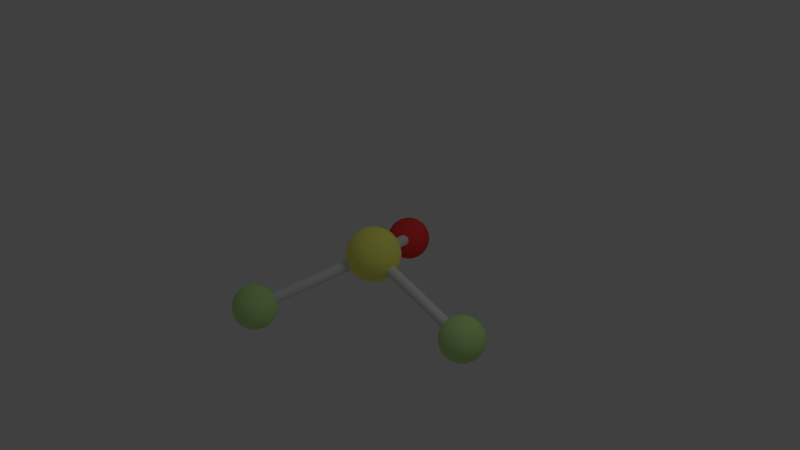# Source: SOCl2.blend  (saved by Blender 2.67.0; exported with 4.5.12 LTS)
import bpy
from mathutils import Matrix  # noqa: F401  (used for matrix-valued properties, if any)

bpy.ops.wm.read_factory_settings(use_empty=True)
scene = bpy.context.scene
scene.name = 'Scene'

# ---- collections
col_collection_1 = bpy.data.collections.new('Collection 1'); scene.collection.children.link(col_collection_1)

# ---- materials (node trees are filled in below, after node groups)
mat_planos = bpy.data.materials.new('planos')
mat_planos.alpha_threshold = 0.0
mat_planos.use_transparent_shadow = False
mat_planos.diffuse_color = (0.8, 0.8, 0.05, 1.0)
mat_planos.roughness = 0.5
mat_planos.line_color = (0.0, 0.0, 0.0, 1.0)
mat_oxygen = bpy.data.materials.new('Oxygen')
mat_oxygen.alpha_threshold = 0.0
mat_oxygen.use_transparent_shadow = False
mat_oxygen.diffuse_color = (1.0, 0.05098, 0.05098, 1.0)
mat_oxygen.roughness = 0.5
mat_oxygen.line_color = (0.0, 0.0, 0.0, 1.0)
mat_bond = bpy.data.materials.new('Bond')
mat_bond.alpha_threshold = 0.0
mat_bond.use_transparent_shadow = False
mat_bond.roughness = 0.5
mat_bond.line_color = (0.0, 0.0, 0.0, 1.0)
mat_fluorine = bpy.data.materials.new('Fluorine')
mat_fluorine.alpha_threshold = 0.0
mat_fluorine.use_transparent_shadow = False
mat_fluorine.diffuse_color = (0.5647, 0.8784, 0.3137, 1.0)
mat_fluorine.roughness = 0.5
mat_fluorine.line_color = (0.0, 0.0, 0.0, 1.0)
mat_sulfur = bpy.data.materials.new('Sulfur')
mat_sulfur.alpha_threshold = 0.0
mat_sulfur.use_transparent_shadow = False
mat_sulfur.diffuse_color = (1.0, 1.0, 0.1882, 1.0)
mat_sulfur.roughness = 0.5
mat_sulfur.line_color = (0.0, 0.0, 0.0, 1.0)
mat_material = bpy.data.materials.new('Material')
mat_material.alpha_threshold = 0.0
mat_material.use_transparent_shadow = False
mat_material.roughness = 0.5
mat_material.line_color = (0.0, 0.0, 0.0, 1.0)

# ---- material node trees

# ---- world
world_world = bpy.data.worlds.new('World'); scene.world = world_world
world_world.color = (0.05088, 0.05088, 0.05088)
world_world.use_sun_shadow = False
world_world.sun_shadow_jitter_overblur = 0.0
world_world.cycles.sampling_method = 'MANUAL'
world_world.cycles.sample_map_resolution = 256

# ---- cameras
cam_camera = bpy.data.cameras.new('Camera')
cam_camera.clip_end = 100.0
cam_camera.lens = 35.0
cam_camera.sensor_width = 32.0
cam_camera.sensor_height = 18.0
cam_camera.ortho_scale = 7.314
cam_camera.dof.focus_distance = 0.0
cam_camera.dof.aperture_fstop = 128.0

# ---- lights
light_lamp = bpy.data.lights.new('Lamp', 'POINT')
light_lamp.transmission_factor = 0.0
light_lamp.cutoff_distance = 30.0
light_lamp.energy = 100.0
light_lamp.shadow_buffer_clip_start = 1.001
light_lamp.shadow_soft_size = 1.0
light_lamp.shadow_maximum_resolution = 0.006
light_lamp.use_absolute_resolution = True
light_lamp.cycles.use_multiple_importance_sampling = False

# ---- meshes
me_cube_001 = bpy.data.meshes.new('Cube.001')
me_cube_001.from_pydata([(-1.0, -1.0, -1.0), (-1.0, 1.0, -1.0), (1.0, 1.0, -1.0), (1.0, -1.0, -1.0), (-1.0, -1.0, 1.0), (-1.0, 1.0, 1.0), (1.0, 1.0, 1.0), (1.0, -1.0, 1.0)], [], [(4, 5, 1, 0), (5, 6, 2, 1), (6, 7, 3, 2), (7, 4, 0, 3), (0, 1, 2, 3), (7, 6, 5, 4)])
me_cube_001.materials.append(mat_planos)
me_cube_001.use_remesh_preserve_volume = False
me_cube_001.use_remesh_preserve_attributes = False
me_cube_001.use_mirror_vertex_groups = False
me_cube_001.update()
me_oxygen = bpy.data.meshes.new('Oxygen')
me_oxygen.from_pydata([(0.0, 0.0, -0.2), (0.1447, -0.1051, -0.08944), (-0.05528, -0.1701, -0.08944), (-0.1789, 0.0, -0.08944), (-0.05528, 0.1701, -0.08944), (0.1447, 0.1051, -0.08944), (0.05528, -0.1701, 0.08944), (-0.1447, -0.1051, 0.08944), (-0.1447, 0.1051, 0.08944), (0.05528, 0.1701, 0.08944), (0.1789, 0.0, 0.08944), (0.0, 0.0, 0.2), (0.08506, -0.0618, -0.1701), (-0.03249, -0.1, -0.1701), (0.05257, -0.1618, -0.1051), (0.08506, 0.0618, -0.1701), (0.1701, 0.0, -0.1051), (-0.1051, 0.0, -0.1701), (-0.1376, -0.1, -0.1051), (-0.03249, 0.1, -0.1701), (-0.1376, 0.1, -0.1051), (0.05257, 0.1618, -0.1051), (0.1902, 0.0618, 0.0), (0.1902, -0.0618, 0.0), (0.1176, -0.1618, 0.0), (0.0, -0.2, 0.0), (-0.1176, -0.1618, 0.0), (-0.1902, -0.0618, 0.0), (-0.1902, 0.0618, 0.0), (-0.1176, 0.1618, 0.0), (0.0, 0.2, 0.0), (0.1176, 0.1618, 0.0), (0.1376, -0.1, 0.1051), (-0.05257, -0.1618, 0.1051), (-0.1701, 0.0, 0.1051), (-0.05257, 0.1618, 0.1051), (0.1376, 0.1, 0.1051), (0.1051, 0.0, 0.1701), (0.03249, -0.1, 0.1701), (-0.08506, -0.0618, 0.1701), (-0.08506, 0.0618, 0.1701), (0.03249, 0.1, 0.1701), (0.1194, -0.08678, -0.1349), (0.04422, -0.03212, -0.1924), (-0.01689, -0.05198, -0.1924), (-0.04562, -0.1404, -0.1349), (0.1026, -0.1388, -0.1011), (-0.001405, -0.1725, -0.1011), (0.04422, 0.03212, -0.1924), (0.1194, 0.08678, -0.1349), (0.1637, -0.05465, -0.1011), (0.1637, 0.05465, -0.1011), (-0.05465, 0.0, -0.1924), (-0.1476, 0.0, -0.1349), (-0.1645, -0.05198, -0.1011), (-0.1003, -0.1404, -0.1011), (-0.01689, 0.05198, -0.1924), (-0.04562, 0.1404, -0.1349), (-0.1645, 0.05198, -0.1011), (-0.1003, 0.1404, -0.1011), (-0.001405, 0.1725, -0.1011), (0.1026, 0.1388, -0.1011), (0.1741, 0.08678, -0.04649), (0.1919, 0.03212, 0.04649), (0.1741, -0.08678, -0.04649), (0.1919, -0.03212, 0.04649), (0.1363, -0.1388, -0.04649), (0.08984, -0.1725, 0.04649), (0.02873, -0.1924, 0.04649), (-0.02873, -0.1924, -0.04649), (-0.1363, -0.1388, 0.04649), (-0.08984, -0.1725, -0.04649), (-0.1741, -0.08678, 0.04649), (-0.1919, -0.03212, -0.04649), (-0.1919, 0.03212, -0.04649), (-0.1741, 0.08678, 0.04649), (-0.08984, 0.1725, -0.04649), (-0.1363, 0.1388, 0.04649), (0.02873, 0.1924, 0.04649), (-0.02873, 0.1924, -0.04649), (0.08984, 0.1725, 0.04649), (0.1363, 0.1388, -0.04649), (0.1003, -0.1404, 0.1011), (0.1645, -0.05198, 0.1011), (0.001405, -0.1725, 0.1011), (-0.1026, -0.1388, 0.1011), (-0.1637, -0.05465, 0.1011), (-0.1637, 0.05465, 0.1011), (0.001405, 0.1725, 0.1011), (-0.1026, 0.1388, 0.1011), (0.1003, 0.1404, 0.1011), (0.1645, 0.05198, 0.1011), (0.05465, 0.0, 0.1924), (0.1476, 0.0, 0.1349), (0.01689, -0.05198, 0.1924), (0.04562, -0.1404, 0.1349), (-0.04422, -0.03212, 0.1924), (-0.1194, -0.08678, 0.1349), (-0.04422, 0.03212, 0.1924), (-0.1194, 0.08678, 0.1349), (0.01689, 0.05198, 0.1924), (0.04562, 0.1404, 0.1349), (0.07236, -0.1176, -0.1447), (0.02764, -0.08506, -0.1789), (0.01056, -0.1376, -0.1447), (0.1342, -0.03249, -0.1447), (0.08944, 0.0, -0.1789), (0.1342, 0.03249, -0.1447), (-0.08944, -0.1051, -0.1447), (-0.07236, -0.05257, -0.1789), (-0.1276, -0.05257, -0.1447), (-0.1276, 0.05257, -0.1447), (-0.07236, 0.05257, -0.1789), (-0.08944, 0.1051, -0.1447), (0.01056, 0.1376, -0.1447), (0.02764, 0.08506, -0.1789), (0.07236, 0.1176, -0.1447), (0.1894, -0.03249, -0.05528), (0.1894, 0.03249, -0.05528), (0.2, 0.0, 0.0), (0.02764, -0.1902, -0.05528), (0.08944, -0.1701, -0.05528), (0.0618, -0.1902, 0.0), (-0.1724, -0.08506, -0.05528), (-0.1342, -0.1376, -0.05528), (-0.1618, -0.1176, 0.0), (-0.1342, 0.1376, -0.05528), (-0.1724, 0.08506, -0.05528), (-0.1618, 0.1176, 0.0), (0.08944, 0.1701, -0.05528), (0.02764, 0.1902, -0.05528), (0.0618, 0.1902, 0.0), (0.1724, -0.08506, 0.05528), (0.1618, -0.1176, 0.0), (0.1342, -0.1376, 0.05528), (-0.02764, -0.1902, 0.05528), (-0.0618, -0.1902, 0.0), (-0.08944, -0.1701, 0.05528), (-0.1894, -0.03249, 0.05528), (-0.2, 0.0, 0.0), (-0.1894, 0.03249, 0.05528), (-0.08944, 0.1701, 0.05528), (-0.0618, 0.1902, 0.0), (-0.02764, 0.1902, 0.05528), (0.1342, 0.1376, 0.05528), (0.1618, 0.1176, 0.0), (0.1724, 0.08506, 0.05528), (0.08944, -0.1051, 0.1447), (0.1276, -0.05257, 0.1447), (0.07236, -0.05257, 0.1789), (-0.07236, -0.1176, 0.1447), (-0.01056, -0.1376, 0.1447), (-0.02764, -0.08506, 0.1789), (-0.1342, 0.03249, 0.1447), (-0.1342, -0.03249, 0.1447), (-0.08944, 0.0, 0.1789), (-0.01056, 0.1376, 0.1447), (-0.07236, 0.1176, 0.1447), (-0.02764, 0.08506, 0.1789), (0.1276, 0.05257, 0.1447), (0.08944, 0.1051, 0.1447), (0.07236, 0.05257, 0.1789)], [], [(102, 46, 14), (46, 102, 42), (12, 42, 102), (42, 1, 46), (102, 103, 12), (103, 102, 104), (14, 104, 102), (104, 13, 103), (45, 47, 2), (47, 45, 104), (13, 104, 45), (104, 14, 47), (44, 103, 13), (103, 44, 43), (0, 43, 44), (43, 12, 103), (105, 16, 50), (50, 42, 105), (12, 105, 42), (42, 50, 1), (105, 12, 106), (106, 107, 105), (16, 105, 107), (107, 106, 15), (49, 5, 51), (51, 107, 49), (15, 49, 107), (107, 51, 16), (48, 15, 106), (106, 43, 48), (0, 48, 43), (43, 106, 12), (108, 55, 18), (55, 108, 45), (13, 45, 108), (45, 2, 55), (108, 109, 13), (109, 108, 110), (18, 110, 108), (110, 17, 109), (53, 54, 3), (54, 53, 110), (17, 110, 53), (110, 18, 54), (52, 109, 17), (109, 52, 44), (0, 44, 52), (44, 13, 109), (111, 58, 20), (58, 111, 53), (17, 53, 111), (53, 3, 58), (111, 112, 17), (112, 111, 113), (20, 113, 111), (113, 19, 112), (57, 59, 4), (59, 57, 113), (19, 113, 57), (113, 20, 59), (56, 112, 19), (112, 56, 52), (0, 52, 56), (52, 17, 112), (114, 60, 21), (60, 114, 57), (19, 57, 114), (57, 4, 60), (114, 115, 19), (115, 114, 116), (21, 116, 114), (116, 15, 115), (49, 61, 5), (61, 49, 116), (15, 116, 49), (116, 21, 61), (48, 115, 15), (115, 48, 56), (0, 56, 48), (56, 19, 115), (117, 23, 64), (64, 50, 117), (16, 117, 50), (50, 64, 1), (117, 16, 118), (118, 119, 117), (23, 117, 119), (119, 118, 22), (63, 10, 65), (65, 119, 63), (22, 63, 119), (119, 65, 23), (62, 22, 118), (118, 51, 62), (5, 62, 51), (51, 118, 16), (120, 25, 69), (69, 47, 120), (14, 120, 47), (47, 69, 2), (120, 14, 121), (121, 122, 120), (25, 120, 122), (122, 121, 24), (67, 6, 68), (68, 122, 67), (24, 67, 122), (122, 68, 25), (66, 24, 121), (121, 46, 66), (1, 66, 46), (46, 121, 14), (123, 27, 73), (73, 54, 123), (18, 123, 54), (54, 73, 3), (123, 18, 124), (124, 125, 123), (27, 123, 125), (125, 124, 26), (70, 7, 72), (72, 125, 70), (26, 70, 125), (125, 72, 27), (71, 26, 124), (124, 55, 71), (2, 71, 55), (55, 124, 18), (126, 29, 76), (76, 59, 126), (20, 126, 59), (59, 76, 4), (126, 20, 127), (127, 128, 126), (29, 126, 128), (128, 127, 28), (75, 8, 77), (77, 128, 75), (28, 75, 128), (128, 77, 29), (74, 28, 127), (127, 58, 74), (3, 74, 58), (58, 127, 20), (129, 31, 81), (81, 61, 129), (21, 129, 61), (61, 81, 5), (129, 21, 130), (130, 131, 129), (31, 129, 131), (131, 130, 30), (78, 9, 80), (80, 131, 78), (30, 78, 131), (131, 80, 31), (79, 30, 130), (130, 60, 79), (4, 79, 60), (60, 130, 21), (132, 83, 32), (83, 132, 65), (23, 65, 132), (65, 10, 83), (132, 133, 23), (133, 132, 134), (32, 134, 132), (134, 24, 133), (67, 82, 6), (82, 67, 134), (24, 134, 67), (134, 32, 82), (66, 133, 24), (133, 66, 64), (1, 64, 66), (64, 23, 133), (135, 84, 33), (84, 135, 68), (25, 68, 135), (68, 6, 84), (135, 136, 25), (136, 135, 137), (33, 137, 135), (137, 26, 136), (70, 85, 7), (85, 70, 137), (26, 137, 70), (137, 33, 85), (71, 136, 26), (136, 71, 69), (2, 69, 71), (69, 25, 136), (138, 86, 34), (86, 138, 72), (27, 72, 138), (72, 7, 86), (138, 139, 27), (139, 138, 140), (34, 140, 138), (140, 28, 139), (75, 87, 8), (87, 75, 140), (28, 140, 75), (140, 34, 87), (74, 139, 28), (139, 74, 73), (3, 73, 74), (73, 27, 139), (141, 89, 35), (89, 141, 77), (29, 77, 141), (77, 8, 89), (141, 142, 29), (142, 141, 143), (35, 143, 141), (143, 30, 142), (78, 88, 9), (88, 78, 143), (30, 143, 78), (143, 35, 88), (79, 142, 30), (142, 79, 76), (4, 76, 79), (76, 29, 142), (144, 90, 36), (90, 144, 80), (31, 80, 144), (80, 9, 90), (144, 145, 31), (145, 144, 146), (36, 146, 144), (146, 22, 145), (63, 91, 10), (91, 63, 146), (22, 146, 63), (146, 36, 91), (62, 145, 22), (145, 62, 81), (5, 81, 62), (81, 31, 145), (147, 38, 95), (95, 82, 147), (32, 147, 82), (82, 95, 6), (147, 32, 148), (148, 149, 147), (38, 147, 149), (149, 148, 37), (92, 11, 94), (94, 149, 92), (37, 92, 149), (149, 94, 38), (93, 37, 148), (148, 83, 93), (10, 93, 83), (83, 148, 32), (150, 39, 97), (97, 85, 150), (33, 150, 85), (85, 97, 7), (150, 33, 151), (151, 152, 150), (39, 150, 152), (152, 151, 38), (94, 11, 96), (96, 152, 94), (38, 94, 152), (152, 96, 39), (95, 38, 151), (151, 84, 95), (6, 95, 84), (84, 151, 33), (153, 40, 99), (99, 87, 153), (34, 153, 87), (87, 99, 8), (153, 34, 154), (154, 155, 153), (40, 153, 155), (155, 154, 39), (96, 11, 98), (98, 155, 96), (39, 96, 155), (155, 98, 40), (97, 39, 154), (154, 86, 97), (7, 97, 86), (86, 154, 34), (156, 41, 101), (101, 88, 156), (35, 156, 88), (88, 101, 9), (156, 35, 157), (157, 158, 156), (41, 156, 158), (158, 157, 40), (98, 11, 100), (100, 158, 98), (40, 98, 158), (158, 100, 41), (99, 40, 157), (157, 89, 99), (8, 99, 89), (89, 157, 35), (159, 37, 93), (93, 91, 159), (36, 159, 91), (91, 93, 10), (159, 36, 160), (160, 161, 159), (37, 159, 161), (161, 160, 41), (100, 11, 92), (92, 161, 100), (41, 100, 161), (161, 92, 37), (101, 41, 160), (160, 90, 101), (9, 101, 90), (90, 160, 36)])
me_oxygen.polygons.foreach_set('use_smooth', [True] * 320)
me_oxygen.materials.append(mat_oxygen)
me_oxygen.use_remesh_preserve_volume = False
me_oxygen.use_remesh_preserve_attributes = False
me_oxygen.use_mirror_vertex_groups = False
me_oxygen.update()
me_bond = bpy.data.meshes.new('Bond')
me_bond.from_pydata([(0.7071, 0.7071, -1.0), (0.8315, 0.5556, -1.0), (0.9239, 0.3827, -1.0), (0.9808, 0.1951, -1.0), (1.0, 7.55e-08, -1.0), (0.9808, -0.1951, -1.0), (0.9239, -0.3827, -1.0), (0.8315, -0.5556, -1.0), (0.7071, -0.7071, -1.0), (0.5556, -0.8315, -1.0), (0.3827, -0.9239, -1.0), (0.1951, -0.9808, -1.0), (-3.258e-07, -1.0, -1.0), (-0.1951, -0.9808, -1.0), (-0.3827, -0.9239, -1.0), (-0.5556, -0.8315, -1.0), (-0.7071, -0.7071, -1.0), (-0.8315, -0.5556, -1.0), (-0.9239, -0.3827, -1.0), (-0.9808, -0.1951, -1.0), (-1.0, 9.656e-07, -1.0), (-0.9808, 0.1951, -1.0), (-0.9239, 0.3827, -1.0), (-0.8315, 0.5556, -1.0), (-0.7071, 0.7071, -1.0), (-0.5556, 0.8315, -1.0), (-0.3827, 0.9239, -1.0), (-0.1951, 0.9808, -1.0), (1.605e-06, 1.0, -1.0), (0.1951, 0.9808, -1.0), (0.3827, 0.9239, -1.0), (0.5556, 0.8315, -1.0), (0.7071, 0.7071, 1.0), (0.8315, 0.5556, 1.0), (0.9239, 0.3827, 1.0), (0.9808, 0.1951, 1.0), (1.0, -2.245e-06, 1.0), (0.9808, -0.1951, 1.0), (0.9239, -0.3827, 1.0), (0.8315, -0.5556, 1.0), (0.7071, -0.7071, 1.0), (0.5556, -0.8315, 1.0), (0.3827, -0.9239, 1.0), (0.1951, -0.9808, 1.0), (9.298e-07, -1.0, 1.0), (-0.1951, -0.9808, 1.0), (-0.3827, -0.9239, 1.0), (-0.5556, -0.8315, 1.0), (-0.7071, -0.7071, 1.0), (-0.8315, -0.5556, 1.0), (-0.9239, -0.3827, 1.0), (-0.9808, -0.1951, 1.0), (-1.0, -4.105e-06, 1.0), (-0.9808, 0.1951, 1.0), (-0.9239, 0.3827, 1.0), (-0.8315, 0.5556, 1.0), (-0.7071, 0.7071, 1.0), (-0.5556, 0.8315, 1.0), (-0.3827, 0.9239, 1.0), (-0.1951, 0.9808, 1.0), (-7.28e-06, 1.0, 1.0), (0.1951, 0.9808, 1.0), (0.3827, 0.9239, 1.0), (0.5556, 0.8315, 1.0), (0.0, 0.0, -1.0), (0.0, 0.0, 1.0)], [], [(64, 0, 1), (65, 33, 32), (64, 1, 2), (65, 34, 33), (64, 2, 3), (65, 35, 34), (64, 3, 4), (65, 36, 35), (64, 4, 5), (65, 37, 36), (64, 5, 6), (65, 38, 37), (64, 6, 7), (65, 39, 38), (64, 7, 8), (65, 40, 39), (64, 8, 9), (65, 41, 40), (64, 9, 10), (65, 42, 41), (64, 10, 11), (65, 43, 42), (64, 11, 12), (65, 44, 43), (64, 12, 13), (65, 45, 44), (64, 13, 14), (65, 46, 45), (64, 14, 15), (65, 47, 46), (64, 15, 16), (65, 48, 47), (64, 16, 17), (65, 49, 48), (64, 17, 18), (65, 50, 49), (64, 18, 19), (65, 51, 50), (64, 19, 20), (65, 52, 51), (64, 20, 21), (65, 53, 52), (64, 21, 22), (65, 54, 53), (64, 22, 23), (65, 55, 54), (64, 23, 24), (65, 56, 55), (64, 24, 25), (65, 57, 56), (64, 25, 26), (65, 58, 57), (64, 26, 27), (65, 59, 58), (64, 27, 28), (65, 60, 59), (64, 28, 29), (65, 61, 60), (64, 29, 30), (65, 62, 61), (64, 30, 31), (65, 63, 62), (31, 0, 64), (65, 32, 63), (0, 32, 33, 1), (1, 33, 34, 2), (2, 34, 35, 3), (3, 35, 36, 4), (4, 36, 37, 5), (5, 37, 38, 6), (6, 38, 39, 7), (7, 39, 40, 8), (8, 40, 41, 9), (9, 41, 42, 10), (10, 42, 43, 11), (11, 43, 44, 12), (12, 44, 45, 13), (13, 45, 46, 14), (14, 46, 47, 15), (15, 47, 48, 16), (16, 48, 49, 17), (17, 49, 50, 18), (18, 50, 51, 19), (19, 51, 52, 20), (20, 52, 53, 21), (21, 53, 54, 22), (22, 54, 55, 23), (23, 55, 56, 24), (24, 56, 57, 25), (25, 57, 58, 26), (26, 58, 59, 27), (27, 59, 60, 28), (28, 60, 61, 29), (29, 61, 62, 30), (30, 62, 63, 31), (32, 0, 31, 63)])
me_bond.materials.append(mat_bond)
me_bond.use_remesh_preserve_volume = False
me_bond.use_remesh_preserve_attributes = False
me_bond.use_mirror_vertex_groups = False
me_bond.update()
me_fluorine = bpy.data.meshes.new('Fluorine')
me_fluorine.from_pydata([(0.0, 0.0, -0.2), (0.1447, -0.1051, -0.08944), (-0.05528, -0.1701, -0.08944), (-0.1789, 0.0, -0.08944), (-0.05528, 0.1701, -0.08944), (0.1447, 0.1051, -0.08944), (0.05528, -0.1701, 0.08944), (-0.1447, -0.1051, 0.08944), (-0.1447, 0.1051, 0.08944), (0.05528, 0.1701, 0.08944), (0.1789, 0.0, 0.08944), (0.0, 0.0, 0.2), (0.08506, -0.0618, -0.1701), (-0.03249, -0.1, -0.1701), (0.05257, -0.1618, -0.1051), (0.08506, 0.0618, -0.1701), (0.1701, 0.0, -0.1051), (-0.1051, 0.0, -0.1701), (-0.1376, -0.1, -0.1051), (-0.03249, 0.1, -0.1701), (-0.1376, 0.1, -0.1051), (0.05257, 0.1618, -0.1051), (0.1902, 0.0618, 0.0), (0.1902, -0.0618, 0.0), (0.1176, -0.1618, 0.0), (0.0, -0.2, 0.0), (-0.1176, -0.1618, 0.0), (-0.1902, -0.0618, 0.0), (-0.1902, 0.0618, 0.0), (-0.1176, 0.1618, 0.0), (0.0, 0.2, 0.0), (0.1176, 0.1618, 0.0), (0.1376, -0.1, 0.1051), (-0.05257, -0.1618, 0.1051), (-0.1701, 0.0, 0.1051), (-0.05257, 0.1618, 0.1051), (0.1376, 0.1, 0.1051), (0.1051, 0.0, 0.1701), (0.03249, -0.1, 0.1701), (-0.08506, -0.0618, 0.1701), (-0.08506, 0.0618, 0.1701), (0.03249, 0.1, 0.1701), (0.04422, -0.03212, -0.1924), (0.1194, -0.08678, -0.1349), (-0.04562, -0.1404, -0.1349), (-0.01689, -0.05198, -0.1924), (-0.001405, -0.1725, -0.1011), (0.1026, -0.1388, -0.1011), (0.1194, 0.08678, -0.1349), (0.04422, 0.03212, -0.1924), (0.1637, 0.05465, -0.1011), (0.1637, -0.05465, -0.1011), (-0.1476, 0.0, -0.1349), (-0.05465, 0.0, -0.1924), (-0.1645, -0.05198, -0.1011), (-0.1003, -0.1404, -0.1011), (-0.04562, 0.1404, -0.1349), (-0.01689, 0.05198, -0.1924), (-0.1645, 0.05198, -0.1011), (-0.1003, 0.1404, -0.1011), (-0.001405, 0.1725, -0.1011), (0.1026, 0.1388, -0.1011), (0.1919, 0.03212, 0.04649), (0.1741, 0.08678, -0.04649), (0.1919, -0.03212, 0.04649), (0.1741, -0.08678, -0.04649), (0.1363, -0.1388, -0.04649), (0.08984, -0.1725, 0.04649), (-0.02873, -0.1924, -0.04649), (0.02873, -0.1924, 0.04649), (-0.1363, -0.1388, 0.04649), (-0.08984, -0.1725, -0.04649), (-0.1919, -0.03212, -0.04649), (-0.1741, -0.08678, 0.04649), (-0.1919, 0.03212, -0.04649), (-0.1741, 0.08678, 0.04649), (-0.08984, 0.1725, -0.04649), (-0.1363, 0.1388, 0.04649), (-0.02873, 0.1924, -0.04649), (0.02873, 0.1924, 0.04649), (0.1363, 0.1388, -0.04649), (0.08984, 0.1725, 0.04649), (0.1645, -0.05198, 0.1011), (0.1003, -0.1404, 0.1011), (-0.1026, -0.1388, 0.1011), (0.001405, -0.1725, 0.1011), (-0.1637, -0.05465, 0.1011), (-0.1637, 0.05465, 0.1011), (0.001405, 0.1725, 0.1011), (-0.1026, 0.1388, 0.1011), (0.1645, 0.05198, 0.1011), (0.1003, 0.1404, 0.1011), (0.1476, 0.0, 0.1349), (0.05465, 0.0, 0.1924), (0.01689, -0.05198, 0.1924), (0.04562, -0.1404, 0.1349), (-0.1194, -0.08678, 0.1349), (-0.04422, -0.03212, 0.1924), (-0.04422, 0.03212, 0.1924), (-0.1194, 0.08678, 0.1349), (0.01689, 0.05198, 0.1924), (0.04562, 0.1404, 0.1349), (0.07236, -0.1176, -0.1447), (0.02764, -0.08506, -0.1789), (0.01056, -0.1376, -0.1447), (0.1342, -0.03249, -0.1447), (0.08944, 0.0, -0.1789), (0.1342, 0.03249, -0.1447), (-0.08944, -0.1051, -0.1447), (-0.07236, -0.05257, -0.1789), (-0.1276, -0.05257, -0.1447), (-0.1276, 0.05257, -0.1447), (-0.07236, 0.05257, -0.1789), (-0.08944, 0.1051, -0.1447), (0.01056, 0.1376, -0.1447), (0.02764, 0.08506, -0.1789), (0.07236, 0.1176, -0.1447), (0.1894, -0.03249, -0.05528), (0.1894, 0.03249, -0.05528), (0.2, 0.0, 0.0), (0.02764, -0.1902, -0.05528), (0.08944, -0.1701, -0.05528), (0.0618, -0.1902, 0.0), (-0.1724, -0.08506, -0.05528), (-0.1342, -0.1376, -0.05528), (-0.1618, -0.1176, 0.0), (-0.1342, 0.1376, -0.05528), (-0.1724, 0.08506, -0.05528), (-0.1618, 0.1176, 0.0), (0.08944, 0.1701, -0.05528), (0.02764, 0.1902, -0.05528), (0.0618, 0.1902, 0.0), (0.1724, -0.08506, 0.05528), (0.1618, -0.1176, 0.0), (0.1342, -0.1376, 0.05528), (-0.02764, -0.1902, 0.05528), (-0.0618, -0.1902, 0.0), (-0.08944, -0.1701, 0.05528), (-0.1894, -0.03249, 0.05528), (-0.2, 0.0, 0.0), (-0.1894, 0.03249, 0.05528), (-0.08944, 0.1701, 0.05528), (-0.0618, 0.1902, 0.0), (-0.02764, 0.1902, 0.05528), (0.1342, 0.1376, 0.05528), (0.1618, 0.1176, 0.0), (0.1724, 0.08506, 0.05528), (0.08944, -0.1051, 0.1447), (0.1276, -0.05257, 0.1447), (0.07236, -0.05257, 0.1789), (-0.07236, -0.1176, 0.1447), (-0.01056, -0.1376, 0.1447), (-0.02764, -0.08506, 0.1789), (-0.1342, 0.03249, 0.1447), (-0.1342, -0.03249, 0.1447), (-0.08944, 0.0, 0.1789), (-0.01056, 0.1376, 0.1447), (-0.07236, 0.1176, 0.1447), (-0.02764, 0.08506, 0.1789), (0.1276, 0.05257, 0.1447), (0.08944, 0.1051, 0.1447), (0.07236, 0.05257, 0.1789)], [], [(102, 47, 14), (47, 102, 43), (12, 43, 102), (43, 1, 47), (102, 103, 12), (103, 102, 104), (14, 104, 102), (104, 13, 103), (44, 46, 2), (46, 44, 104), (13, 104, 44), (104, 14, 46), (45, 103, 13), (103, 45, 42), (0, 42, 45), (42, 12, 103), (105, 16, 51), (51, 43, 105), (12, 105, 43), (43, 51, 1), (105, 12, 106), (106, 107, 105), (16, 105, 107), (107, 106, 15), (48, 5, 50), (50, 107, 48), (15, 48, 107), (107, 50, 16), (49, 15, 106), (106, 42, 49), (0, 49, 42), (42, 106, 12), (108, 55, 18), (55, 108, 44), (13, 44, 108), (44, 2, 55), (108, 109, 13), (109, 108, 110), (18, 110, 108), (110, 17, 109), (52, 54, 3), (54, 52, 110), (17, 110, 52), (110, 18, 54), (53, 109, 17), (109, 53, 45), (0, 45, 53), (45, 13, 109), (111, 58, 20), (58, 111, 52), (17, 52, 111), (52, 3, 58), (111, 112, 17), (112, 111, 113), (20, 113, 111), (113, 19, 112), (56, 59, 4), (59, 56, 113), (19, 113, 56), (113, 20, 59), (57, 112, 19), (112, 57, 53), (0, 53, 57), (53, 17, 112), (114, 60, 21), (60, 114, 56), (19, 56, 114), (56, 4, 60), (114, 115, 19), (115, 114, 116), (21, 116, 114), (116, 15, 115), (48, 61, 5), (61, 48, 116), (15, 116, 48), (116, 21, 61), (49, 115, 15), (115, 49, 57), (0, 57, 49), (57, 19, 115), (117, 23, 65), (65, 51, 117), (16, 117, 51), (51, 65, 1), (117, 16, 118), (118, 119, 117), (23, 117, 119), (119, 118, 22), (62, 10, 64), (64, 119, 62), (22, 62, 119), (119, 64, 23), (63, 22, 118), (118, 50, 63), (5, 63, 50), (50, 118, 16), (120, 25, 68), (68, 46, 120), (14, 120, 46), (46, 68, 2), (120, 14, 121), (121, 122, 120), (25, 120, 122), (122, 121, 24), (67, 6, 69), (69, 122, 67), (24, 67, 122), (122, 69, 25), (66, 24, 121), (121, 47, 66), (1, 66, 47), (47, 121, 14), (123, 27, 72), (72, 54, 123), (18, 123, 54), (54, 72, 3), (123, 18, 124), (124, 125, 123), (27, 123, 125), (125, 124, 26), (70, 7, 73), (73, 125, 70), (26, 70, 125), (125, 73, 27), (71, 26, 124), (124, 55, 71), (2, 71, 55), (55, 124, 18), (126, 29, 76), (76, 59, 126), (20, 126, 59), (59, 76, 4), (126, 20, 127), (127, 128, 126), (29, 126, 128), (128, 127, 28), (75, 8, 77), (77, 128, 75), (28, 75, 128), (128, 77, 29), (74, 28, 127), (127, 58, 74), (3, 74, 58), (58, 127, 20), (129, 31, 80), (80, 61, 129), (21, 129, 61), (61, 80, 5), (129, 21, 130), (130, 131, 129), (31, 129, 131), (131, 130, 30), (79, 9, 81), (81, 131, 79), (30, 79, 131), (131, 81, 31), (78, 30, 130), (130, 60, 78), (4, 78, 60), (60, 130, 21), (132, 82, 32), (82, 132, 64), (23, 64, 132), (64, 10, 82), (132, 133, 23), (133, 132, 134), (32, 134, 132), (134, 24, 133), (67, 83, 6), (83, 67, 134), (24, 134, 67), (134, 32, 83), (66, 133, 24), (133, 66, 65), (1, 65, 66), (65, 23, 133), (135, 85, 33), (85, 135, 69), (25, 69, 135), (69, 6, 85), (135, 136, 25), (136, 135, 137), (33, 137, 135), (137, 26, 136), (70, 84, 7), (84, 70, 137), (26, 137, 70), (137, 33, 84), (71, 136, 26), (136, 71, 68), (2, 68, 71), (68, 25, 136), (138, 86, 34), (86, 138, 73), (27, 73, 138), (73, 7, 86), (138, 139, 27), (139, 138, 140), (34, 140, 138), (140, 28, 139), (75, 87, 8), (87, 75, 140), (28, 140, 75), (140, 34, 87), (74, 139, 28), (139, 74, 72), (3, 72, 74), (72, 27, 139), (141, 89, 35), (89, 141, 77), (29, 77, 141), (77, 8, 89), (141, 142, 29), (142, 141, 143), (35, 143, 141), (143, 30, 142), (79, 88, 9), (88, 79, 143), (30, 143, 79), (143, 35, 88), (78, 142, 30), (142, 78, 76), (4, 76, 78), (76, 29, 142), (144, 91, 36), (91, 144, 81), (31, 81, 144), (81, 9, 91), (144, 145, 31), (145, 144, 146), (36, 146, 144), (146, 22, 145), (62, 90, 10), (90, 62, 146), (22, 146, 62), (146, 36, 90), (63, 145, 22), (145, 63, 80), (5, 80, 63), (80, 31, 145), (147, 38, 95), (95, 83, 147), (32, 147, 83), (83, 95, 6), (147, 32, 148), (148, 149, 147), (38, 147, 149), (149, 148, 37), (93, 11, 94), (94, 149, 93), (37, 93, 149), (149, 94, 38), (92, 37, 148), (148, 82, 92), (10, 92, 82), (82, 148, 32), (150, 39, 96), (96, 84, 150), (33, 150, 84), (84, 96, 7), (150, 33, 151), (151, 152, 150), (39, 150, 152), (152, 151, 38), (94, 11, 97), (97, 152, 94), (38, 94, 152), (152, 97, 39), (95, 38, 151), (151, 85, 95), (6, 95, 85), (85, 151, 33), (153, 40, 99), (99, 87, 153), (34, 153, 87), (87, 99, 8), (153, 34, 154), (154, 155, 153), (40, 153, 155), (155, 154, 39), (97, 11, 98), (98, 155, 97), (39, 97, 155), (155, 98, 40), (96, 39, 154), (154, 86, 96), (7, 96, 86), (86, 154, 34), (156, 41, 101), (101, 88, 156), (35, 156, 88), (88, 101, 9), (156, 35, 157), (157, 158, 156), (41, 156, 158), (158, 157, 40), (98, 11, 100), (100, 158, 98), (40, 98, 158), (158, 100, 41), (99, 40, 157), (157, 89, 99), (8, 99, 89), (89, 157, 35), (159, 37, 92), (92, 90, 159), (36, 159, 90), (90, 92, 10), (159, 36, 160), (160, 161, 159), (37, 159, 161), (161, 160, 41), (100, 11, 93), (93, 161, 100), (41, 100, 161), (161, 93, 37), (101, 41, 160), (160, 91, 101), (9, 101, 91), (91, 160, 36)])
me_fluorine.polygons.foreach_set('use_smooth', [True] * 320)
me_fluorine.materials.append(mat_fluorine)
me_fluorine.use_remesh_preserve_volume = False
me_fluorine.use_remesh_preserve_attributes = False
me_fluorine.use_mirror_vertex_groups = False
me_fluorine.update()
me_sulfur = bpy.data.meshes.new('Sulfur')
me_sulfur.from_pydata([(0.0, 0.0, -0.2), (0.1447, -0.1051, -0.08944), (-0.05528, -0.1701, -0.08944), (-0.1789, 0.0, -0.08944), (-0.05528, 0.1701, -0.08944), (0.1447, 0.1051, -0.08944), (0.05528, -0.1701, 0.08944), (-0.1447, -0.1051, 0.08944), (-0.1447, 0.1051, 0.08944), (0.05528, 0.1701, 0.08944), (0.1789, 0.0, 0.08944), (0.0, 0.0, 0.2), (0.08506, -0.0618, -0.1701), (-0.03249, -0.1, -0.1701), (0.05257, -0.1618, -0.1051), (0.08506, 0.0618, -0.1701), (0.1701, 0.0, -0.1051), (-0.1051, 0.0, -0.1701), (-0.1376, -0.1, -0.1051), (-0.03249, 0.1, -0.1701), (-0.1376, 0.1, -0.1051), (0.05257, 0.1618, -0.1051), (0.1902, 0.0618, 0.0), (0.1902, -0.0618, 0.0), (0.1176, -0.1618, 0.0), (0.0, -0.2, 0.0), (-0.1176, -0.1618, 0.0), (-0.1902, -0.0618, 0.0), (-0.1902, 0.0618, 0.0), (-0.1176, 0.1618, 0.0), (0.0, 0.2, 0.0), (0.1176, 0.1618, 0.0), (0.1376, -0.1, 0.1051), (-0.05257, -0.1618, 0.1051), (-0.1701, 0.0, 0.1051), (-0.05257, 0.1618, 0.1051), (0.1376, 0.1, 0.1051), (0.1051, 0.0, 0.1701), (0.03249, -0.1, 0.1701), (-0.08506, -0.0618, 0.1701), (-0.08506, 0.0618, 0.1701), (0.03249, 0.1, 0.1701), (0.04422, -0.03212, -0.1924), (0.1194, -0.08678, -0.1349), (-0.01689, -0.05198, -0.1924), (-0.04562, -0.1404, -0.1349), (0.1026, -0.1388, -0.1011), (-0.001405, -0.1725, -0.1011), (0.04422, 0.03212, -0.1924), (0.1194, 0.08678, -0.1349), (0.1637, -0.05465, -0.1011), (0.1637, 0.05465, -0.1011), (-0.05465, 0.0, -0.1924), (-0.1476, 0.0, -0.1349), (-0.1645, -0.05198, -0.1011), (-0.1003, -0.1404, -0.1011), (-0.04562, 0.1404, -0.1349), (-0.01689, 0.05198, -0.1924), (-0.1003, 0.1404, -0.1011), (-0.1645, 0.05198, -0.1011), (-0.001405, 0.1725, -0.1011), (0.1026, 0.1388, -0.1011), (0.1919, 0.03212, 0.04649), (0.1741, 0.08678, -0.04649), (0.1919, -0.03212, 0.04649), (0.1741, -0.08678, -0.04649), (0.08984, -0.1725, 0.04649), (0.1363, -0.1388, -0.04649), (0.02873, -0.1924, 0.04649), (-0.02873, -0.1924, -0.04649), (-0.1363, -0.1388, 0.04649), (-0.08984, -0.1725, -0.04649), (-0.1741, -0.08678, 0.04649), (-0.1919, -0.03212, -0.04649), (-0.1741, 0.08678, 0.04649), (-0.1919, 0.03212, -0.04649), (-0.1363, 0.1388, 0.04649), (-0.08984, 0.1725, -0.04649), (-0.02873, 0.1924, -0.04649), (0.02873, 0.1924, 0.04649), (0.1363, 0.1388, -0.04649), (0.08984, 0.1725, 0.04649), (0.1645, -0.05198, 0.1011), (0.1003, -0.1404, 0.1011), (-0.1026, -0.1388, 0.1011), (0.001405, -0.1725, 0.1011), (-0.1637, 0.05465, 0.1011), (-0.1637, -0.05465, 0.1011), (-0.1026, 0.1388, 0.1011), (0.001405, 0.1725, 0.1011), (0.1645, 0.05198, 0.1011), (0.1003, 0.1404, 0.1011), (0.05465, 0.0, 0.1924), (0.1476, 0.0, 0.1349), (0.01689, -0.05198, 0.1924), (0.04562, -0.1404, 0.1349), (-0.1194, -0.08678, 0.1349), (-0.04422, -0.03212, 0.1924), (-0.1194, 0.08678, 0.1349), (-0.04422, 0.03212, 0.1924), (0.01689, 0.05198, 0.1924), (0.04562, 0.1404, 0.1349), (0.07236, -0.1176, -0.1447), (0.02764, -0.08506, -0.1789), (0.01056, -0.1376, -0.1447), (0.1342, -0.03249, -0.1447), (0.08944, 0.0, -0.1789), (0.1342, 0.03249, -0.1447), (-0.08944, -0.1051, -0.1447), (-0.07236, -0.05257, -0.1789), (-0.1276, -0.05257, -0.1447), (-0.1276, 0.05257, -0.1447), (-0.07236, 0.05257, -0.1789), (-0.08944, 0.1051, -0.1447), (0.01056, 0.1376, -0.1447), (0.02764, 0.08506, -0.1789), (0.07236, 0.1176, -0.1447), (0.1894, -0.03249, -0.05528), (0.1894, 0.03249, -0.05528), (0.2, 0.0, 0.0), (0.02764, -0.1902, -0.05528), (0.08944, -0.1701, -0.05528), (0.0618, -0.1902, 0.0), (-0.1724, -0.08506, -0.05528), (-0.1342, -0.1376, -0.05528), (-0.1618, -0.1176, 0.0), (-0.1342, 0.1376, -0.05528), (-0.1724, 0.08506, -0.05528), (-0.1618, 0.1176, 0.0), (0.08944, 0.1701, -0.05528), (0.02764, 0.1902, -0.05528), (0.0618, 0.1902, 0.0), (0.1724, -0.08506, 0.05528), (0.1618, -0.1176, 0.0), (0.1342, -0.1376, 0.05528), (-0.02764, -0.1902, 0.05528), (-0.0618, -0.1902, 0.0), (-0.08944, -0.1701, 0.05528), (-0.1894, -0.03249, 0.05528), (-0.2, 0.0, 0.0), (-0.1894, 0.03249, 0.05528), (-0.08944, 0.1701, 0.05528), (-0.0618, 0.1902, 0.0), (-0.02764, 0.1902, 0.05528), (0.1342, 0.1376, 0.05528), (0.1618, 0.1176, 0.0), (0.1724, 0.08506, 0.05528), (0.08944, -0.1051, 0.1447), (0.1276, -0.05257, 0.1447), (0.07236, -0.05257, 0.1789), (-0.07236, -0.1176, 0.1447), (-0.01056, -0.1376, 0.1447), (-0.02764, -0.08506, 0.1789), (-0.1342, 0.03249, 0.1447), (-0.1342, -0.03249, 0.1447), (-0.08944, 0.0, 0.1789), (-0.01056, 0.1376, 0.1447), (-0.07236, 0.1176, 0.1447), (-0.02764, 0.08506, 0.1789), (0.1276, 0.05257, 0.1447), (0.08944, 0.1051, 0.1447), (0.07236, 0.05257, 0.1789)], [], [(102, 46, 14), (46, 102, 43), (12, 43, 102), (43, 1, 46), (102, 103, 12), (103, 102, 104), (14, 104, 102), (104, 13, 103), (45, 47, 2), (47, 45, 104), (13, 104, 45), (104, 14, 47), (44, 103, 13), (103, 44, 42), (0, 42, 44), (42, 12, 103), (105, 16, 50), (50, 43, 105), (12, 105, 43), (43, 50, 1), (105, 12, 106), (106, 107, 105), (16, 105, 107), (107, 106, 15), (49, 5, 51), (51, 107, 49), (15, 49, 107), (107, 51, 16), (48, 15, 106), (106, 42, 48), (0, 48, 42), (42, 106, 12), (108, 55, 18), (55, 108, 45), (13, 45, 108), (45, 2, 55), (108, 109, 13), (109, 108, 110), (18, 110, 108), (110, 17, 109), (53, 54, 3), (54, 53, 110), (17, 110, 53), (110, 18, 54), (52, 109, 17), (109, 52, 44), (0, 44, 52), (44, 13, 109), (111, 59, 20), (59, 111, 53), (17, 53, 111), (53, 3, 59), (111, 112, 17), (112, 111, 113), (20, 113, 111), (113, 19, 112), (56, 58, 4), (58, 56, 113), (19, 113, 56), (113, 20, 58), (57, 112, 19), (112, 57, 52), (0, 52, 57), (52, 17, 112), (114, 60, 21), (60, 114, 56), (19, 56, 114), (56, 4, 60), (114, 115, 19), (115, 114, 116), (21, 116, 114), (116, 15, 115), (49, 61, 5), (61, 49, 116), (15, 116, 49), (116, 21, 61), (48, 115, 15), (115, 48, 57), (0, 57, 48), (57, 19, 115), (117, 23, 65), (65, 50, 117), (16, 117, 50), (50, 65, 1), (117, 16, 118), (118, 119, 117), (23, 117, 119), (119, 118, 22), (62, 10, 64), (64, 119, 62), (22, 62, 119), (119, 64, 23), (63, 22, 118), (118, 51, 63), (5, 63, 51), (51, 118, 16), (120, 25, 69), (69, 47, 120), (14, 120, 47), (47, 69, 2), (120, 14, 121), (121, 122, 120), (25, 120, 122), (122, 121, 24), (66, 6, 68), (68, 122, 66), (24, 66, 122), (122, 68, 25), (67, 24, 121), (121, 46, 67), (1, 67, 46), (46, 121, 14), (123, 27, 73), (73, 54, 123), (18, 123, 54), (54, 73, 3), (123, 18, 124), (124, 125, 123), (27, 123, 125), (125, 124, 26), (70, 7, 72), (72, 125, 70), (26, 70, 125), (125, 72, 27), (71, 26, 124), (124, 55, 71), (2, 71, 55), (55, 124, 18), (126, 29, 77), (77, 58, 126), (20, 126, 58), (58, 77, 4), (126, 20, 127), (127, 128, 126), (29, 126, 128), (128, 127, 28), (74, 8, 76), (76, 128, 74), (28, 74, 128), (128, 76, 29), (75, 28, 127), (127, 59, 75), (3, 75, 59), (59, 127, 20), (129, 31, 80), (80, 61, 129), (21, 129, 61), (61, 80, 5), (129, 21, 130), (130, 131, 129), (31, 129, 131), (131, 130, 30), (79, 9, 81), (81, 131, 79), (30, 79, 131), (131, 81, 31), (78, 30, 130), (130, 60, 78), (4, 78, 60), (60, 130, 21), (132, 82, 32), (82, 132, 64), (23, 64, 132), (64, 10, 82), (132, 133, 23), (133, 132, 134), (32, 134, 132), (134, 24, 133), (66, 83, 6), (83, 66, 134), (24, 134, 66), (134, 32, 83), (67, 133, 24), (133, 67, 65), (1, 65, 67), (65, 23, 133), (135, 85, 33), (85, 135, 68), (25, 68, 135), (68, 6, 85), (135, 136, 25), (136, 135, 137), (33, 137, 135), (137, 26, 136), (70, 84, 7), (84, 70, 137), (26, 137, 70), (137, 33, 84), (71, 136, 26), (136, 71, 69), (2, 69, 71), (69, 25, 136), (138, 87, 34), (87, 138, 72), (27, 72, 138), (72, 7, 87), (138, 139, 27), (139, 138, 140), (34, 140, 138), (140, 28, 139), (74, 86, 8), (86, 74, 140), (28, 140, 74), (140, 34, 86), (75, 139, 28), (139, 75, 73), (3, 73, 75), (73, 27, 139), (141, 88, 35), (88, 141, 76), (29, 76, 141), (76, 8, 88), (141, 142, 29), (142, 141, 143), (35, 143, 141), (143, 30, 142), (79, 89, 9), (89, 79, 143), (30, 143, 79), (143, 35, 89), (78, 142, 30), (142, 78, 77), (4, 77, 78), (77, 29, 142), (144, 91, 36), (91, 144, 81), (31, 81, 144), (81, 9, 91), (144, 145, 31), (145, 144, 146), (36, 146, 144), (146, 22, 145), (62, 90, 10), (90, 62, 146), (22, 146, 62), (146, 36, 90), (63, 145, 22), (145, 63, 80), (5, 80, 63), (80, 31, 145), (147, 38, 95), (95, 83, 147), (32, 147, 83), (83, 95, 6), (147, 32, 148), (148, 149, 147), (38, 147, 149), (149, 148, 37), (92, 11, 94), (94, 149, 92), (37, 92, 149), (149, 94, 38), (93, 37, 148), (148, 82, 93), (10, 93, 82), (82, 148, 32), (150, 39, 96), (96, 84, 150), (33, 150, 84), (84, 96, 7), (150, 33, 151), (151, 152, 150), (39, 150, 152), (152, 151, 38), (94, 11, 97), (97, 152, 94), (38, 94, 152), (152, 97, 39), (95, 38, 151), (151, 85, 95), (6, 95, 85), (85, 151, 33), (153, 40, 98), (98, 86, 153), (34, 153, 86), (86, 98, 8), (153, 34, 154), (154, 155, 153), (40, 153, 155), (155, 154, 39), (97, 11, 99), (99, 155, 97), (39, 97, 155), (155, 99, 40), (96, 39, 154), (154, 87, 96), (7, 96, 87), (87, 154, 34), (156, 41, 101), (101, 89, 156), (35, 156, 89), (89, 101, 9), (156, 35, 157), (157, 158, 156), (41, 156, 158), (158, 157, 40), (99, 11, 100), (100, 158, 99), (40, 99, 158), (158, 100, 41), (98, 40, 157), (157, 88, 98), (8, 98, 88), (88, 157, 35), (159, 37, 93), (93, 90, 159), (36, 159, 90), (90, 93, 10), (159, 36, 160), (160, 161, 159), (37, 159, 161), (161, 160, 41), (100, 11, 92), (92, 161, 100), (41, 100, 161), (161, 92, 37), (101, 41, 160), (160, 91, 101), (9, 101, 91), (91, 160, 36)])
me_sulfur.polygons.foreach_set('use_smooth', [True] * 320)
me_sulfur.materials.append(mat_sulfur)
me_sulfur.use_remesh_preserve_volume = False
me_sulfur.use_remesh_preserve_attributes = False
me_sulfur.use_mirror_vertex_groups = False
me_sulfur.update()
me_cube = bpy.data.meshes.new('Cube')
me_cube.from_pydata([(1.0, 1.0, -1.0), (1.0, -1.0, -1.0), (-1.0, -1.0, -1.0), (-1.0, 1.0, -1.0), (1.0, 1.0, 1.0), (1.0, -1.0, 1.0), (-1.0, -1.0, 1.0), (-1.0, 1.0, 1.0)], [], [(0, 1, 2, 3), (4, 7, 6, 5), (0, 4, 5, 1), (1, 5, 6, 2), (2, 6, 7, 3), (4, 0, 3, 7)])
_uv = me_cube.uv_layers.new(name='UVTex')
_uv.uv.foreach_set('vector', [0.0, 0.0, 1.0, 0.0, 1.0, 1.0, 0.0, 1.0, 0.0, 0.0, 1.0, 0.0, 1.0, 1.0, 0.0, 1.0, 0.0, 0.0, 1.0, 0.0, 1.0, 1.0, 0.0, 1.0, 0.0, 0.0, 1.0, 0.0, 1.0, 1.0, 0.0, 1.0, 0.0, 0.0, 1.0, 0.0, 1.0, 1.0, 0.0, 1.0, 0.0, 0.0, 1.0, 0.0, 1.0, 1.0, 0.0, 1.0])
_ca = me_cube.color_attributes.new('Col', 'BYTE_COLOR', 'CORNER')
_ca.data.foreach_set('color', [1.0, 1.0, 1.0, 1.0, 1.0, 1.0, 1.0, 1.0, 1.0, 1.0, 1.0, 1.0, 1.0, 1.0, 1.0, 1.0, 1.0, 1.0, 1.0, 1.0, 1.0, 1.0, 1.0, 1.0, 1.0, 1.0, 1.0, 1.0, 1.0, 1.0, 1.0, 1.0, 1.0, 1.0, 1.0, 1.0, 1.0, 1.0, 1.0, 1.0, 1.0, 1.0, 1.0, 1.0, 1.0, 1.0, 1.0, 1.0, 1.0, 1.0, 1.0, 1.0, 1.0, 1.0, 1.0, 1.0, 1.0, 1.0, 1.0, 1.0, 1.0, 1.0, 1.0, 1.0, 1.0, 1.0, 1.0, 1.0, 1.0, 1.0, 1.0, 1.0, 1.0, 1.0, 1.0, 1.0, 1.0, 1.0, 1.0, 1.0, 1.0, 1.0, 1.0, 1.0, 1.0, 1.0, 1.0, 1.0, 1.0, 1.0, 1.0, 1.0, 1.0, 1.0, 1.0, 1.0])
me_cube.materials.append(mat_material)
me_cube.use_remesh_preserve_volume = False
me_cube.use_remesh_preserve_attributes = False
me_cube.use_mirror_vertex_groups = False
me_cube.update()

# ---- objects
ob_cube_001 = bpy.data.objects.new('Cube.001', me_cube_001)
ob_atom_4_o = bpy.data.objects.new('Atom.4.O', me_oxygen)
ob_bond_002 = bpy.data.objects.new('Bond.002', me_bond)
ob_atom_3_f = bpy.data.objects.new('Atom.3.F', me_fluorine)
ob_bond_001 = bpy.data.objects.new('Bond.001', me_bond)
ob_atom_2_f = bpy.data.objects.new('Atom.2.F', me_fluorine)
ob_bond = bpy.data.objects.new('Bond', me_bond)
ob_atom_0_s = bpy.data.objects.new('Atom.0.S', me_sulfur)
ob_cube = bpy.data.objects.new('Cube', me_cube)
ob_lamp = bpy.data.objects.new('Lamp', light_lamp)
ob_camera = bpy.data.objects.new('Camera', cam_camera)

# ---- transforms, parenting, visibility, modifiers, constraints
ob_cube_001.location = (0.0, 0.0, 0.0)
ob_cube_001.rotation_euler = (0.0, 0.0, -1.047)
ob_cube_001.scale = (0.0, 0.01, 0.0)
ob_cube_001.lineart.crease_threshold = 0.0
ob_atom_4_o.location = (-0.8014, 1.388, -0.5667)
ob_atom_4_o.rotation_euler = (-1.958, -0.4909, 0.7137)
ob_atom_4_o.scale = (1.52, 1.52, 1.52)
ob_atom_4_o.empty_display_type = 'ARROWS'
ob_atom_4_o.show_name = True
ob_atom_4_o.lineart.crease_threshold = 0.0
ob_bond_002.location = (-0.4007, 0.694, -0.2833)
ob_bond_002.rotation_euler = (-1.958, -0.4909, 0.7137)
ob_bond_002.scale = (0.076, 0.076, 0.85)
ob_bond_002.empty_display_type = 'ARROWS'
ob_bond_002.lineart.crease_threshold = 0.0
ob_atom_3_f.location = (-0.7825, -1.355, -0.5533)
ob_atom_3_f.rotation_euler = (1.958, -0.4909, -0.7137)
ob_atom_3_f.scale = (1.47, 1.47, 1.47)
ob_atom_3_f.empty_display_type = 'ARROWS'
ob_atom_3_f.show_name = True
ob_atom_3_f.lineart.crease_threshold = 0.0
ob_bond_001.location = (-0.3913, -0.6777, -0.2767)
ob_bond_001.rotation_euler = (1.958, -0.4909, -0.7137)
ob_bond_001.scale = (0.0735, 0.0735, 0.83)
ob_bond_001.empty_display_type = 'ARROWS'
ob_bond_001.lineart.crease_threshold = 0.0
ob_atom_2_f.location = (1.565, 0.0, -0.5533)
ob_atom_2_f.rotation_euler = (-0.0, 1.911, -0.0)
ob_atom_2_f.scale = (1.47, 1.47, 1.47)
ob_atom_2_f.empty_display_type = 'ARROWS'
ob_atom_2_f.show_name = True
ob_atom_2_f.lineart.crease_threshold = 0.0
ob_bond.location = (0.7825, 0.0, -0.2767)
ob_bond.rotation_euler = (-0.0, 1.911, -0.0)
ob_bond.scale = (0.0735, 0.0735, 0.83)
ob_bond.empty_display_type = 'ARROWS'
ob_bond.lineart.crease_threshold = 0.0
ob_atom_0_s.location = (0.0, 0.0, 0.0)
ob_atom_0_s.scale = (1.8, 1.8, 1.8)
ob_atom_0_s.empty_display_type = 'ARROWS'
ob_atom_0_s.show_name = True
ob_atom_0_s.lineart.crease_threshold = 0.0
ob_cube.location = (0.0, 0.0, 0.0)
ob_cube.scale = (0.001, 0.001, 0.001)
ob_cube.lock_rotations_4d = False
ob_cube.empty_display_type = 'ARROWS'
ob_cube.lineart.crease_threshold = 0.0
ob_lamp.location = (4.076, 1.005, 5.904)
ob_lamp.rotation_euler = (0.6503, 0.05522, 1.866)
ob_lamp.lock_rotations_4d = False
ob_lamp.empty_display_type = 'ARROWS'
ob_lamp.color = (0.0, 0.0, 0.0, 0.0)
ob_lamp.lineart.crease_threshold = 0.0
ob_camera.location = (7.481, -6.508, 5.344)
ob_camera.rotation_euler = (1.109, 0.01082, 0.8149)
ob_camera.lock_rotations_4d = False
ob_camera.empty_display_type = 'ARROWS'
ob_camera.color = (0.0, 0.0, 0.0, 0.0)
ob_camera.display_type = 'WIRE'
ob_camera.lineart.crease_threshold = 0.0

# ---- collection membership
col_collection_1.objects.link(ob_cube_001)
col_collection_1.objects.link(ob_atom_4_o)
col_collection_1.objects.link(ob_bond_002)
col_collection_1.objects.link(ob_atom_3_f)
col_collection_1.objects.link(ob_bond_001)
col_collection_1.objects.link(ob_atom_2_f)
col_collection_1.objects.link(ob_bond)
col_collection_1.objects.link(ob_atom_0_s)
col_collection_1.objects.link(ob_cube)
col_collection_1.objects.link(ob_lamp)
col_collection_1.objects.link(ob_camera)

# ---- scene / render settings (as saved in the file)
scene.camera = ob_camera
scene.frame_start = 1; scene.frame_end = 250; scene.frame_set(1)
scene.render.engine = 'BLENDER_EEVEE_NEXT'
scene.render.image_settings.color_mode = 'RGB'
scene.render.image_settings.compression = 90
scene.render.resolution_percentage = 50
scene.render.dither_intensity = 0.0
scene.render.bake_margin = 2
scene.render.bake_bias = 0.0
scene.cycles.use_denoising = False
scene.cycles.samples = 10
scene.cycles.sampling_pattern = 'TABULATED_SOBOL'
scene.cycles.light_sampling_threshold = 0.0
scene.cycles.use_adaptive_sampling = False
scene.cycles.use_light_tree = False
scene.cycles.blur_glossy = 0.0
scene.cycles.volume_bounces = 1
scene.cycles.pixel_filter_type = 'GAUSSIAN'
scene.cycles.sample_clamp_indirect = 0.0
scene.view_settings.view_transform = 'Standard'
bpy.context.view_layer.update()
